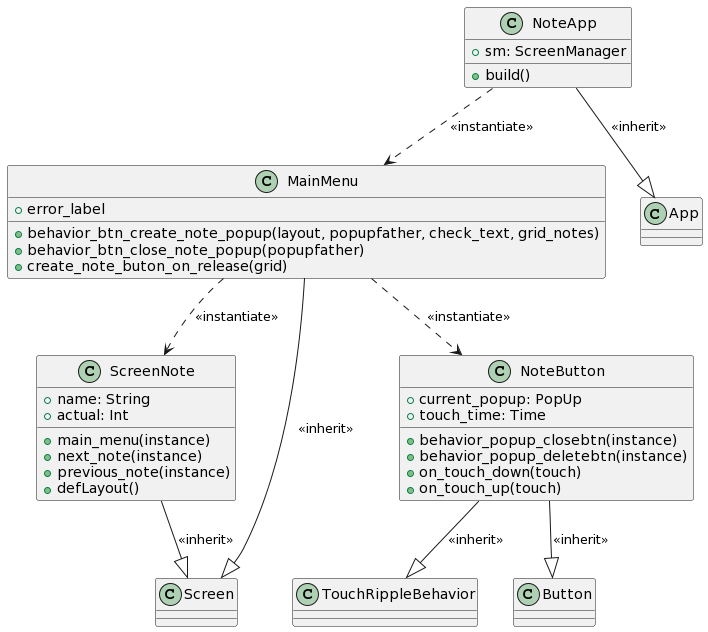

The diagram above was rendered by PlantUML. Its source (embedded in the PNG):
@startuml
class ScreenNote {
  +name: String
  +actual: Int
  +main_menu(instance)
  +next_note(instance)
  +previous_note(instance)
  +defLayout()
}

class NoteButton {
  +current_popup: PopUp
  +touch_time: Time
  +behavior_popup_closebtn(instance)
  +behavior_popup_deletebtn(instance)
  +on_touch_down(touch)
  +on_touch_up(touch)
}

class MainMenu {
  +error_label
  +behavior_btn_create_note_popup(layout, popupfather, check_text, grid_notes)
  +behavior_btn_close_note_popup(popupfather)
  +create_note_buton_on_release(grid)
}

class NoteApp {
  +sm: ScreenManager
  +build()
}

ScreenNote --|> Screen : <<inherit>>
NoteButton --|> TouchRippleBehavior : <<inherit>>
NoteButton --|> Button : <<inherit>>
MainMenu --|> Screen : <<inherit>>
NoteApp --|> App : <<inherit>>

NoteApp ..> MainMenu : <<instantiate>>
MainMenu ..> NoteButton : <<instantiate>>
MainMenu ..> ScreenNote : <<instantiate>>
@enduml